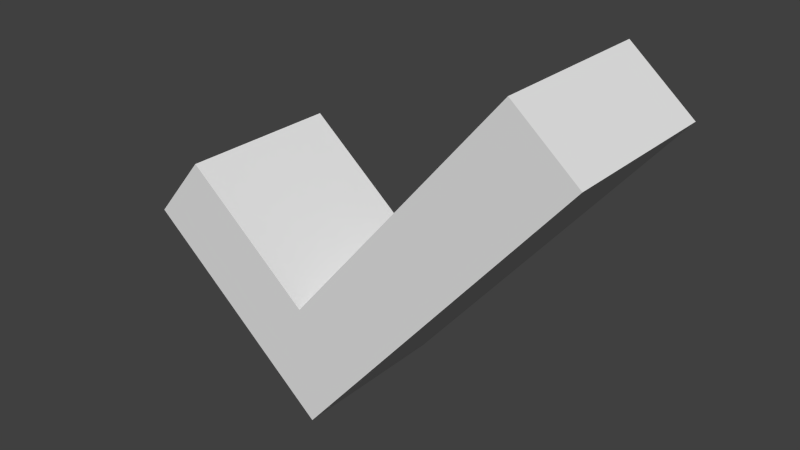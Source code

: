 # Source: Good.blend  (saved by Blender 2.74.0; exported with 4.5.12 LTS)
import bpy
from mathutils import Matrix  # noqa: F401  (used for matrix-valued properties, if any)

bpy.ops.wm.read_factory_settings(use_empty=True)
scene = bpy.context.scene
scene.name = 'Scene'

# ---- collections
col_collection_1 = bpy.data.collections.new('Collection 1'); scene.collection.children.link(col_collection_1)

# ---- world
world_world = bpy.data.worlds.new('World'); scene.world = world_world
world_world.color = (0.05088, 0.05088, 0.05088)
world_world.use_sun_shadow = False
world_world.sun_shadow_jitter_overblur = 0.0
world_world.cycles.sampling_method = 'MANUAL'
world_world.cycles.sample_map_resolution = 256

# ---- meshes
me_cube_002 = bpy.data.meshes.new('Cube.002')
me_cube_002.from_pydata([(-2.606, -1.0, -0.4146), (-1.963, -1.0, 0.3514), (-2.606, 1.0, -0.4146), (-1.963, 1.0, 0.3514), (-1.074, -1.0, -1.7), (-0.431, -1.0, -0.9341), (-1.074, 1.0, -1.7), (-0.431, 1.0, -0.9341), (-0.3077, -1.0, -2.343), (0.3351, -1.0, -1.577), (-0.3077, 1.0, -2.343), (0.3351, 1.0, -1.577), (2.14, -1.0, 2.13), (2.14, 1.0, 2.13), (2.906, -1.0, 1.487), (2.906, 1.0, 1.487)], [], [(1, 3, 2, 0), (3, 7, 6, 2), (4, 6, 10, 8), (5, 1, 0, 4), (0, 2, 6, 4), (5, 7, 3, 1), (11, 9, 8, 10), (5, 4, 8, 9), (11, 7, 13, 15), (6, 7, 11, 10), (13, 12, 14, 15), (5, 9, 14, 12), (9, 11, 15, 14), (7, 5, 12, 13)])
me_cube_002.use_remesh_preserve_volume = False
me_cube_002.use_remesh_preserve_attributes = False
me_cube_002.use_mirror_vertex_groups = False
me_cube_002.update()

# ---- objects
ob_cube = bpy.data.objects.new('Cube', me_cube_002)

# ---- transforms, parenting, visibility, modifiers, constraints
ob_cube.location = (0.0, 0.0, 0.0)
ob_cube.lineart.crease_threshold = 0.0

# ---- collection membership
col_collection_1.objects.link(ob_cube)

# ---- scene / render settings (as saved in the file)
scene.frame_start = 1; scene.frame_end = 250; scene.frame_set(1)
scene.render.engine = 'BLENDER_EEVEE_NEXT'
scene.render.resolution_percentage = 50
scene.render.dither_intensity = 0.0
scene.cycles.use_denoising = False
scene.cycles.samples = 10
scene.cycles.sampling_pattern = 'TABULATED_SOBOL'
scene.cycles.light_sampling_threshold = 0.0
scene.cycles.use_adaptive_sampling = False
scene.cycles.use_light_tree = False
scene.cycles.blur_glossy = 0.0
scene.cycles.pixel_filter_type = 'GAUSSIAN'
scene.cycles.sample_clamp_indirect = 0.0
scene.view_settings.view_transform = 'Standard'
bpy.context.view_layer.update()

# ---- added for rendering (the .blend has no active camera and no usable light): camera, sun
cam_auto = bpy.data.cameras.new('AutoCamera')
cam_auto.lens = 50.0
cam_auto.sensor_width = 36.0
cam_auto.clip_end = 1000.0
ob_auto_camera = bpy.data.objects.new('AutoCamera', cam_auto)
scene.collection.objects.link(ob_auto_camera)
ob_auto_camera.location = (6.97371, -8.18825, 5.35238)
ob_auto_camera.rotation_euler = (1.09748, -7.21219e-08, 0.694738)
scene.camera = ob_auto_camera
light_auto_sun = bpy.data.lights.new('AutoSun', 'SUN')
light_auto_sun.energy = 3.0
light_auto_sun.angle = 0.0523599
ob_auto_sun = bpy.data.objects.new('AutoSun', light_auto_sun)
scene.collection.objects.link(ob_auto_sun)
ob_auto_sun.rotation_euler = (0.872665, 0.174533, 0.523599)
bpy.context.view_layer.update()

